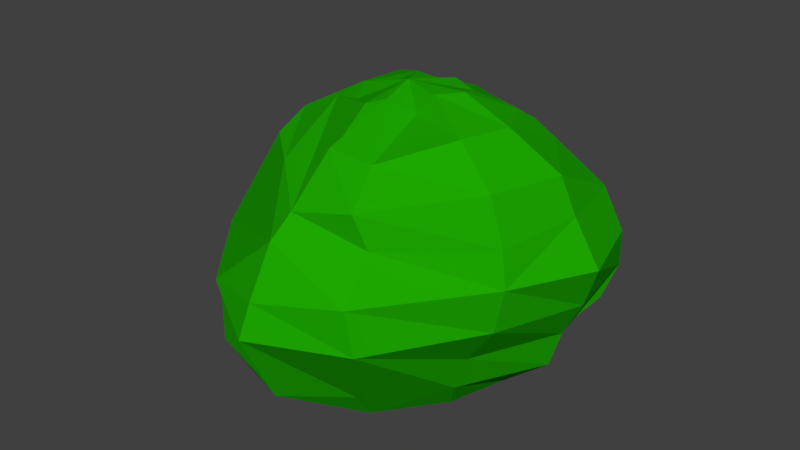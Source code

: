 # Source: BerryBush.blend  (saved by Blender 2.79.0; exported with 4.5.12 LTS)
import bpy
from mathutils import Matrix  # noqa: F401  (used for matrix-valued properties, if any)

bpy.ops.wm.read_factory_settings(use_empty=True)
scene = bpy.context.scene
scene.name = 'Scene'

# ---- collections
col_collection_1 = bpy.data.collections.new('Collection 1'); scene.collection.children.link(col_collection_1)

# ---- materials (node trees are filled in below, after node groups)
mat_leaves = bpy.data.materials.new('Leaves')
mat_leaves.alpha_threshold = 0.0
mat_leaves.use_transparent_shadow = False
mat_leaves.diffuse_color = (0.01254, 0.3902, 0.0, 1.0)
mat_leaves.roughness = 0.5
mat_leaves.specular_intensity = 0.0

# ---- material node trees

# ---- world
world_world = bpy.data.worlds.new('World'); scene.world = world_world
world_world.color = (0.05088, 0.05088, 0.05088)
world_world.use_sun_shadow = False
world_world.sun_shadow_jitter_overblur = 0.0
world_world.cycles.sampling_method = 'MANUAL'

# ---- meshes
me_sphere_002 = bpy.data.meshes.new('Sphere.002')
me_sphere_002.from_pydata([(0.03569, 0.5289, 0.8754), (-0.02918, 1.126, 0.2588), (-0.01437, 1.16, 7.55e-08), (-0.007715, 1.033, -0.2588), (-0.004061, 0.9284, -0.5), (0.0, 0.7216, -0.7071), (0.1457, 0.177, 1.044), (0.3985, 0.6204, 0.7314), (0.511, 0.7785, 0.5122), (0.5445, 0.9967, 0.2588), (0.5958, 1.027, 7.55e-08), (0.5327, 0.9069, -0.2588), (0.4514, 0.8341, -0.5), (0.3606, 0.6682, -0.7071), (0.3242, 0.1004, 1.033), (0.5395, 0.2308, 0.9396), (0.7057, 0.3672, 0.7667), (0.9567, 0.5072, 0.5049), (1.093, 0.5082, 0.2623), (1.057, 0.5851, 7.55e-08), (0.9556, 0.5847, -0.2588), (0.7721, 0.5003, -0.5), (0.6177, 0.4276, -0.7071), (0.3734, -0.04083, 1.073), (0.7022, -0.0923, 0.9727), (0.9982, -0.03343, 0.7655), (1.083, -0.006728, 0.5438), (1.243, 0.0004434, 0.2745), (1.139, 0.05556, 0.0006089), (0.9968, 0.09686, -0.2588), (0.9251, 0.09346, -0.5), (0.6529, 0.04769, -0.7071), (0.2619, -0.1679, 1.068), (0.6084, -0.3929, 0.9727), (0.8614, -0.4674, 0.7692), (0.9594, -0.484, 0.502), (1.002, -0.509, 0.2916), (0.9417, -0.5045, 0.01379), (0.7415, -0.4535, -0.2588), (0.6472, -0.4341, -0.5), (0.543, -0.3275, -0.7071), (0.2094, -0.2459, 0.9679), (0.3106, -0.7273, 0.8627), (0.3933, -0.975, 0.7059), (0.4657, -0.9402, 0.5112), (0.4757, -1.142, 0.2632), (0.5203, -1.123, -0.007766), (0.2895, -0.8542, -0.5), (0.2542, -0.7037, -0.7071), (0.04274, -0.2995, 1.029), (0.02923, -0.7381, 0.8843), (0.03494, -1.04, 0.6347), (-0.001474, -1.161, 0.5021), (-0.01458, -1.318, 0.2048), (-0.04552, -1.381, -0.004843), (-0.05735, -1.262, -0.276), (-0.08006, -1.118, -0.5124), (-0.01997, -0.8184, -0.7071), (-0.06689, -0.349, 0.9911), (-0.3773, -0.6718, 0.6879), (-0.4859, -1.134, 0.09126), (-0.5358, -1.061, -0.05606), (-0.5282, -1.068, -0.3503), (-0.4718, -0.9653, -0.5184), (-0.3556, -0.7241, -0.7226), (-0.272, -0.1889, 0.9223), (-0.688, -0.4045, 0.6797), (-0.9578, -0.5779, 0.09126), (-0.9467, -0.5651, -0.02124), (-0.9061, -0.5885, -0.2708), (-0.793, -0.4906, -0.5232), (-0.642, -0.3755, -0.7101), (-0.3566, -0.02475, 0.9603), (-0.5263, -0.07099, 0.8512), (-0.8304, -0.04312, 0.7018), (-0.9877, -0.00648, 0.4214), (-1.276, 4.694e-07, 0.1711), (-1.283, -0.004046, -0.08483), (-1.147, -0.0224, -0.2698), (-1.015, -0.01636, -0.5183), (-0.7409, -0.03723, -0.7071), (-0.2363, 0.1063, 0.9573), (-0.5741, 0.2014, 0.8488), (-0.8774, 0.3527, 0.6717), (-0.8079, 0.4369, 0.498), (-1.178, 0.483, 0.2493), (-1.187, 0.5, -0.003031), (-0.9818, 0.4864, -0.2601), (-0.8877, 0.434, -0.5), (-0.7068, 0.3531, -0.7071), (-0.1377, 0.1918, 1.014), (-0.4556, 0.4191, 0.8919), (-0.5924, 0.6218, 0.71), (-0.5507, 0.7818, 0.5), (-0.5493, 0.9079, 0.2588), (-0.6359, 0.8844, 7.55e-08), (-0.5393, 0.8995, -0.2588), (-0.4483, 0.8027, -0.5), (-0.3806, 0.6358, -0.7071), (-0.008491, -0.05243, 1.064), (0.06673, 0.2208, 0.9869), (-0.01187, 0.7842, 0.7221)], [], [(58, 65, 72, 73, 59, 51, 50, 49), (100, 99, 6), (27, 26, 25, 34, 35, 36), (5, 4, 12, 13), (2, 1, 9, 10), (94, 93, 92, 101, 1), (10, 9, 18, 19), (11, 10, 19, 20), (8, 7, 16, 17), (6, 99, 14), (9, 8, 17, 18), (14, 99, 23), (46, 54, 55, 56, 47), (18, 17, 26, 27), (15, 14, 23, 24), (22, 21, 30, 31), (19, 18, 27, 28), (16, 15, 24, 25), (17, 16, 25, 26), (29, 28, 37, 38), (39, 38, 37, 46, 47, 48, 40), (23, 99, 32), (30, 29, 38, 39), (24, 23, 32, 33), (31, 30, 39, 40), (28, 27, 36, 37), (25, 24, 33, 34), (33, 32, 41, 42), (37, 36, 45, 46), (34, 33, 42, 43), (69, 78, 79, 70, 63, 62), (35, 34, 43, 44), (32, 99, 41), (36, 35, 44, 45), (41, 99, 49), (53, 52, 51, 59, 66, 67, 60), (45, 44, 52, 53), (42, 41, 49, 50), (48, 47, 56, 57), (46, 45, 53, 54), (43, 42, 50, 51), (44, 43, 51, 52), (3, 2, 10, 11, 12, 4), (55, 54, 61, 62), (5, 13, 22, 31, 40, 48, 57, 64, 71, 80, 89, 98), (49, 99, 58), (56, 55, 62, 63), (57, 56, 63, 64), (54, 53, 60, 61), (64, 63, 70, 71), (20, 19, 28, 29, 30, 21), (58, 99, 65), (62, 61, 60, 67, 76, 77, 68, 69), (65, 99, 72), (1, 101, 7, 8, 9), (71, 70, 79, 80), (67, 66, 74, 75, 76), (69, 68, 77, 78), (12, 11, 20, 21, 22, 13), (78, 77, 86, 87), (75, 74, 83, 84), (72, 99, 81), (79, 78, 87, 88), (76, 75, 84, 85), (81, 99, 90, 91, 82, 83, 74, 73, 72), (80, 79, 88, 89), (77, 76, 85, 86), (85, 84, 93, 94), (88, 87, 86, 95, 96, 97), (89, 88, 97, 98), (86, 85, 94, 95), (83, 82, 91, 92), (59, 73, 74, 66), (84, 83, 92, 93), (6, 14, 15, 16, 7, 101, 0, 100), (90, 99, 100), (97, 96, 3, 4), (91, 90, 100, 0), (98, 97, 4, 5), (95, 94, 1, 2), (92, 91, 0, 101), (96, 95, 2, 3)])
me_sphere_002.materials.append(mat_leaves)
me_sphere_002.use_remesh_preserve_volume = False
me_sphere_002.use_remesh_preserve_attributes = False
me_sphere_002.use_mirror_vertex_groups = False
me_sphere_002.update()

# ---- objects
ob_bush = bpy.data.objects.new('Bush', me_sphere_002)

# ---- transforms, parenting, visibility, modifiers, constraints
ob_bush.location = (0.0, 0.0, 0.6)
ob_bush.lineart.crease_threshold = 0.0

# ---- collection membership
col_collection_1.objects.link(ob_bush)

# ---- scene / render settings (as saved in the file)
scene.frame_start = 1; scene.frame_end = 250; scene.frame_set(1)
scene.render.engine = 'BLENDER_EEVEE_NEXT'
scene.render.resolution_percentage = 50
scene.render.dither_intensity = 0.0
scene.cycles.use_denoising = False
scene.cycles.samples = 128
scene.cycles.sampling_pattern = 'TABULATED_SOBOL'
scene.cycles.use_adaptive_sampling = False
scene.cycles.use_light_tree = False
scene.cycles.blur_glossy = 0.0
scene.cycles.sample_clamp_indirect = 0.0
scene.view_settings.view_transform = 'Standard'
bpy.context.view_layer.update()

# ---- added for rendering (the .blend has no active camera and no usable light): camera, sun
cam_auto = bpy.data.cameras.new('AutoCamera')
cam_auto.lens = 50.0
cam_auto.sensor_width = 36.0
cam_auto.clip_end = 1000.0
ob_auto_camera = bpy.data.objects.new('AutoCamera', cam_auto)
scene.collection.objects.link(ob_auto_camera)
ob_auto_camera.location = (3.68757, -4.55978, 3.74133)
ob_auto_camera.rotation_euler = (1.09748, -7.21219e-08, 0.694738)
scene.camera = ob_auto_camera
light_auto_sun = bpy.data.lights.new('AutoSun', 'SUN')
light_auto_sun.energy = 3.0
light_auto_sun.angle = 0.0523599
ob_auto_sun = bpy.data.objects.new('AutoSun', light_auto_sun)
scene.collection.objects.link(ob_auto_sun)
ob_auto_sun.rotation_euler = (0.872665, 0.174533, 0.523599)
bpy.context.view_layer.update()

